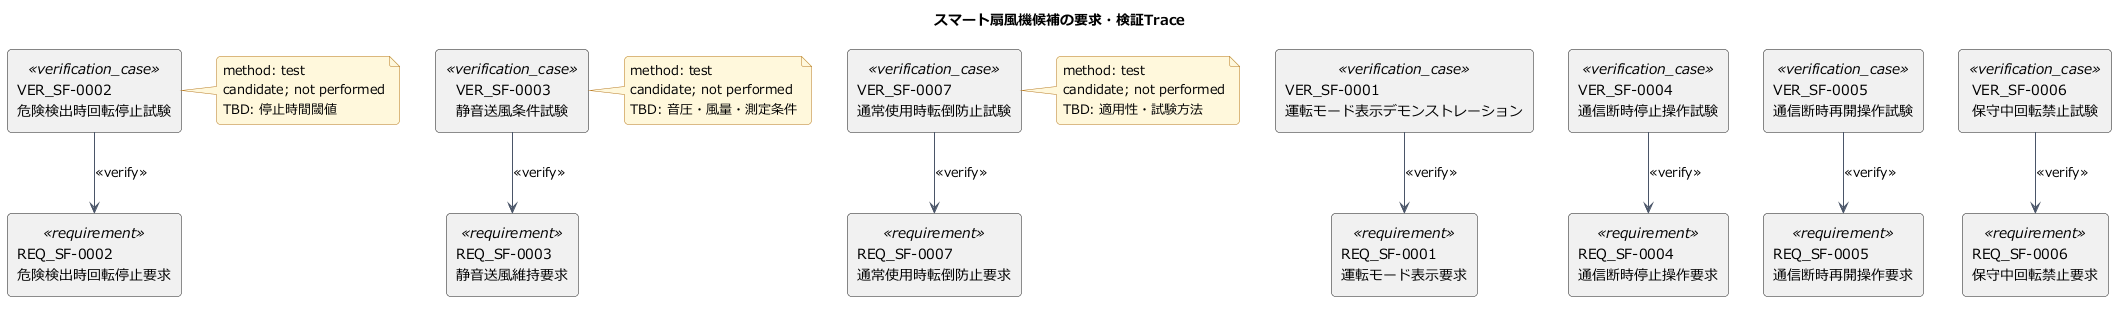

The diagram above was rendered by PlantUML. Its source (embedded in the PNG):
@startuml
' diagram_id: DIAG-SF-0007
' diagram_type: requirement_verification_trace_view
' title: スマート扇風機候補の要求・検証Trace
' purpose: 各候補Requirementから対象Verification Caseまでの追跡を確認する
' question: どのVerification Caseがどの候補Requirementを検証対象とするか？
' source_of_truth: 10_se_model.json
' semantic_mode: strict_projection
' abstraction_level: L2
' source_ids: REQ_SF-0001, REQ_SF-0002, REQ_SF-0003, REQ_SF-0004, REQ_SF-0005, REQ_SF-0006, REQ_SF-0007, VER_SF-0001, VER_SF-0002, VER_SF-0003, VER_SF-0004, VER_SF-0005, VER_SF-0006, VER_SF-0007
' omitted_ids: EVR-SF-001, EVR-SF-002, EVR-SF-003, EVR-SF-004, EVR-SF-005, EVR-SF-006, EVR-SF-007
' limitation: Verification Case候補のtarget_requirement_refsを使用。実施済み結果や証拠の存在は主張しない
!include 00_style.puml

title スマート扇風機候補の要求・検証Trace

rectangle "REQ_SF-0001\n運転モード表示要求" as REQ_SF_0001 <<requirement>>
rectangle "REQ_SF-0002\n危険検出時回転停止要求" as REQ_SF_0002 <<requirement>>
rectangle "REQ_SF-0003\n静音送風維持要求" as REQ_SF_0003 <<requirement>>
rectangle "REQ_SF-0004\n通信断時停止操作要求" as REQ_SF_0004 <<requirement>>
rectangle "REQ_SF-0005\n通信断時再開操作要求" as REQ_SF_0005 <<requirement>>
rectangle "REQ_SF-0006\n保守中回転禁止要求" as REQ_SF_0006 <<requirement>>
rectangle "REQ_SF-0007\n通常使用時転倒防止要求" as REQ_SF_0007 <<requirement>>

rectangle "VER_SF-0001\n運転モード表示デモンストレーション" as VER_SF_0001 <<verification_case>>
rectangle "VER_SF-0002\n危険検出時回転停止試験" as VER_SF_0002 <<verification_case>>
rectangle "VER_SF-0003\n静音送風条件試験" as VER_SF_0003 <<verification_case>>
rectangle "VER_SF-0004\n通信断時停止操作試験" as VER_SF_0004 <<verification_case>>
rectangle "VER_SF-0005\n通信断時再開操作試験" as VER_SF_0005 <<verification_case>>
rectangle "VER_SF-0006\n保守中回転禁止試験" as VER_SF_0006 <<verification_case>>
rectangle "VER_SF-0007\n通常使用時転倒防止試験" as VER_SF_0007 <<verification_case>>

VER_SF_0001 --> REQ_SF_0001 : <<verify>>
VER_SF_0002 --> REQ_SF_0002 : <<verify>>
VER_SF_0003 --> REQ_SF_0003 : <<verify>>
VER_SF_0004 --> REQ_SF_0004 : <<verify>>
VER_SF_0005 --> REQ_SF_0005 : <<verify>>
VER_SF_0006 --> REQ_SF_0006 : <<verify>>
VER_SF_0007 --> REQ_SF_0007 : <<verify>>

note right of VER_SF_0002
  method: test
  candidate; not performed
  TBD: 停止時間閾値
end note
note right of VER_SF_0003
  method: test
  candidate; not performed
  TBD: 音圧・風量・測定条件
end note
note right of VER_SF_0007
  method: test
  candidate; not performed
  TBD: 適用性・試験方法
end note
@enduml